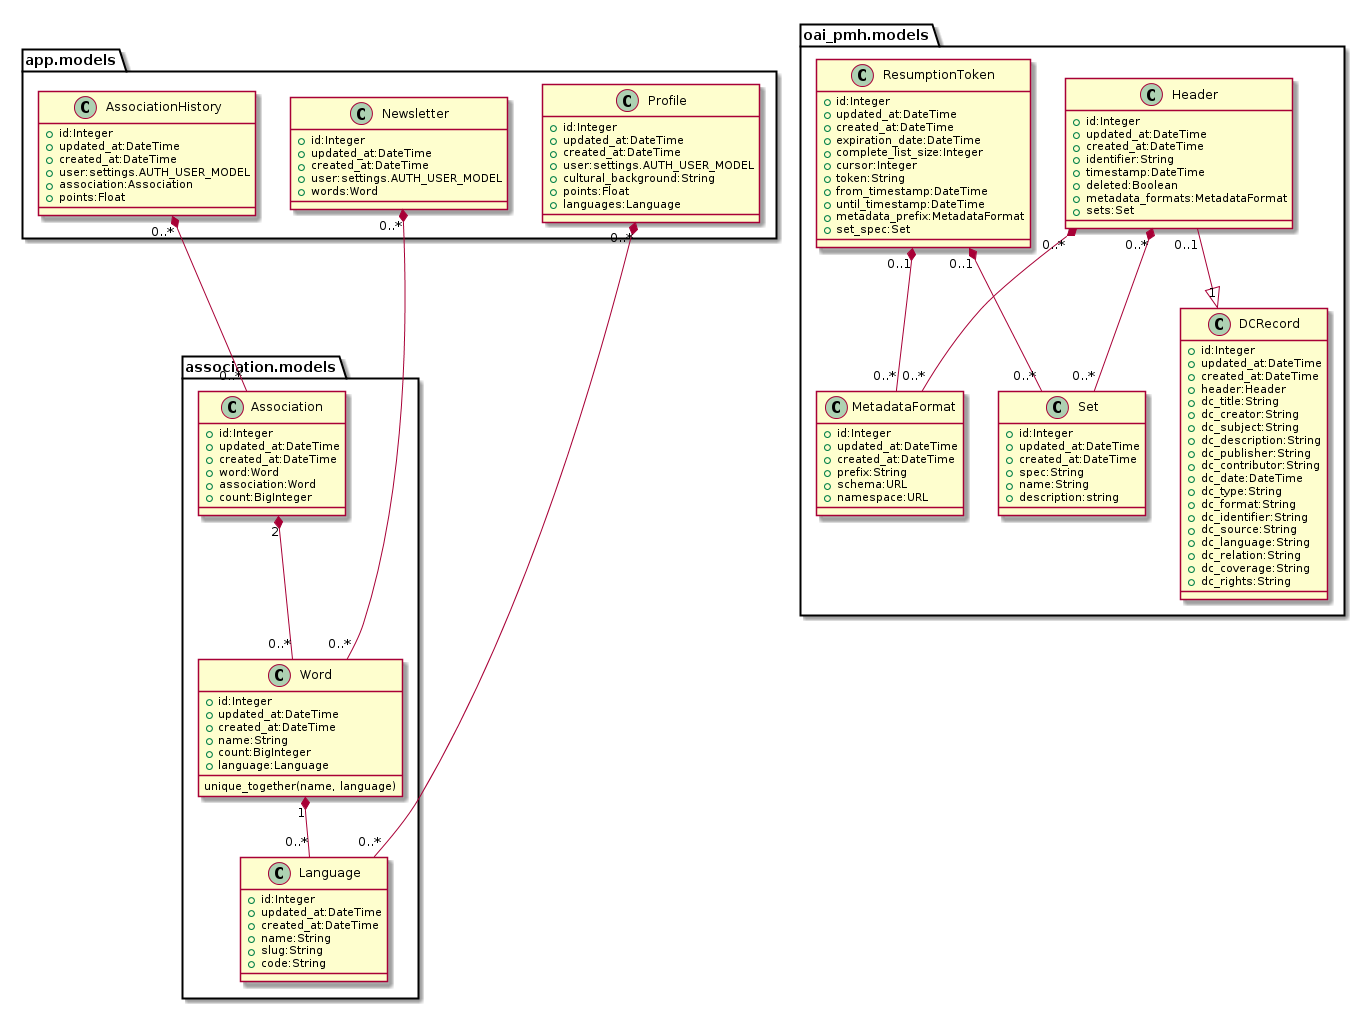

The diagram above was rendered by PlantUML. Its source (embedded in the PNG):
@startuml

class association.models.Language {
    +id:Integer
    +updated_at:DateTime
    +created_at:DateTime
    +name:String
    +slug:String
    +code:String
}

class association.models.Word {
    +id:Integer
    +updated_at:DateTime
    +created_at:DateTime
    +name:String
    +count:BigInteger
    +language:Language
    unique_together(name, language)
}

class association.models.Association {
    +id:Integer
    +updated_at:DateTime
    +created_at:DateTime
    +word:Word
    +association:Word
    +count:BigInteger
}

class app.models.Profile {
    +id:Integer
    +updated_at:DateTime
    +created_at:DateTime
    +user:settings.AUTH_USER_MODEL
    +cultural_background:String
    +points:Float
    +languages:Language
}

class app.models.AssociationHistory {
    +id:Integer
    +updated_at:DateTime
    +created_at:DateTime
    +user:settings.AUTH_USER_MODEL
    +association:Association
    +points:Float
}

class app.models.Newsletter {
    +id:Integer
    +updated_at:DateTime
    +created_at:DateTime
    +user:settings.AUTH_USER_MODEL
    +words:Word
}

class oai_pmh.models.MetadataFormat {
    +id:Integer
    +updated_at:DateTime
    +created_at:DateTime
    +prefix:String
    +schema:URL
    +namespace:URL
}

class oai_pmh.models.Set {
    +id:Integer
    +updated_at:DateTime
    +created_at:DateTime
    +spec:String
    +name:String
    +description:string
}

class oai_pmh.models.Header {
    +id:Integer
    +updated_at:DateTime
    +created_at:DateTime
    +identifier:String
    +timestamp:DateTime
    +deleted:Boolean
    +metadata_formats:MetadataFormat
    +sets:Set
}

class oai_pmh.models.ResumptionToken {
    +id:Integer
    +updated_at:DateTime
    +created_at:DateTime
    +expiration_date:DateTime
    +complete_list_size:Integer
    +cursor:Integer
    +token:String
    +from_timestamp:DateTime
    +until_timestamp:DateTime
    +metadata_prefix:MetadataFormat
    +set_spec:Set
}

class oai_pmh.models.DCRecord {
    +id:Integer
    +updated_at:DateTime
    +created_at:DateTime
    +header:Header
    +dc_title:String
    +dc_creator:String
    +dc_subject:String
    +dc_description:String
    +dc_publisher:String
    +dc_contributor:String
    +dc_date:DateTime
    +dc_type:String
    +dc_format:String
    +dc_identifier:String
    +dc_source:String
    +dc_language:String
    +dc_relation:String
    +dc_coverage:String
    +dc_rights:String
}


app.models.AssociationHistory "0..*" *-- "0..*" association.models.Association
app.models.Profile "0..*" *-- "0..*" association.models.Language
app.models.Newsletter "0..*" *-- "0..*" association.models.Word
association.models.Association "2" *-- "0..*" association.models.Word
association.models.Word "1" *-- "0..*" association.models.Language

oai_pmh.models.Header "0..*" *-- "0..*" oai_pmh.models.MetadataFormat
oai_pmh.models.Header "0..*" *-- "0..*" oai_pmh.models.Set
oai_pmh.models.ResumptionToken "0..1" *-- "0..*" oai_pmh.models.MetadataFormat
oai_pmh.models.ResumptionToken "0..1" *-- "0..*" oai_pmh.models.Set
oai_pmh.models.Header "0..1" --|> "1" oai_pmh.models.DCRecord

@enduml